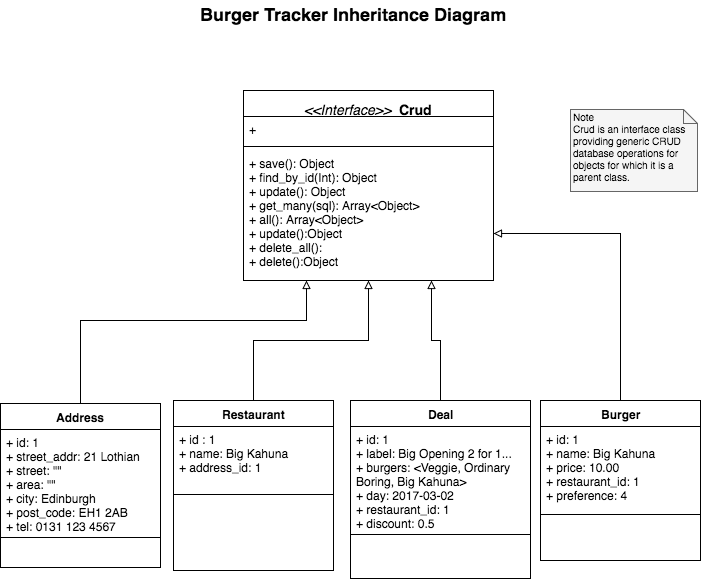

The diagram above was exported from draw.io. Its source (the exported page's mxGraphModel, read from the mxfile embedded in the PNG):
<mxGraphModel dx="790" dy="615" grid="1" gridSize="10" guides="1" tooltips="1" connect="1" arrows="1" fold="1" page="1" pageScale="1" pageWidth="826" pageHeight="1169" background="#ffffff" math="0" shadow="0">
  <root>
    <mxCell id="0" />
    <mxCell id="1" parent="0" />
    <mxCell id="52" style="edgeStyle=orthogonalEdgeStyle;rounded=0;html=1;exitX=0.5;exitY=0;entryX=1;entryY=0.75;jettySize=auto;orthogonalLoop=1;fontSize=10;endArrow=block;endFill=0;" parent="1" source="6" target="15" edge="1">
      <mxGeometry relative="1" as="geometry" />
    </mxCell>
    <mxCell id="6" value="Burger" style="swimlane;html=1;fontStyle=1;align=center;verticalAlign=top;childLayout=stackLayout;horizontal=1;startSize=26;horizontalStack=0;resizeParent=1;resizeLast=0;collapsible=1;marginBottom=0;swimlaneFillColor=#ffffff;" parent="1" vertex="1">
      <mxGeometry x="600" y="420" width="160" height="160" as="geometry">
        <mxRectangle x="420" y="54" width="70" height="26" as="alternateBounds" />
      </mxGeometry>
    </mxCell>
    <mxCell id="7" value="&lt;div&gt;+ id: 1&lt;/div&gt;+ name: Big Kahuna&lt;div&gt;+ price: 10.00&lt;/div&gt;&lt;div&gt;+ restaurant_id: 1&lt;/div&gt;&lt;div&gt;+ preference: 4&lt;/div&gt;" style="text;html=1;strokeColor=none;fillColor=none;align=left;verticalAlign=top;spacingLeft=4;spacingRight=4;whiteSpace=wrap;overflow=hidden;rotatable=0;points=[[0,0.5],[1,0.5]];portConstraint=eastwest;" parent="6" vertex="1">
      <mxGeometry y="26" width="160" height="84" as="geometry" />
    </mxCell>
    <mxCell id="8" value="" style="line;html=1;strokeWidth=1;fillColor=none;align=left;verticalAlign=middle;spacingTop=-1;spacingLeft=3;spacingRight=3;rotatable=0;labelPosition=right;points=[];portConstraint=eastwest;" parent="6" vertex="1">
      <mxGeometry y="110" width="160" height="8" as="geometry" />
    </mxCell>
    <mxCell id="50" style="edgeStyle=orthogonalEdgeStyle;rounded=0;html=1;exitX=0.5;exitY=0;entryX=0.5;entryY=1;jettySize=auto;orthogonalLoop=1;fontSize=10;endArrow=block;endFill=0;" parent="1" source="2" target="15" edge="1">
      <mxGeometry relative="1" as="geometry" />
    </mxCell>
    <mxCell id="2" value="Restaurant" style="swimlane;html=1;fontStyle=1;align=center;verticalAlign=top;childLayout=stackLayout;horizontal=1;startSize=26;horizontalStack=0;resizeParent=1;resizeLast=0;collapsible=1;marginBottom=0;swimlaneFillColor=#ffffff;" parent="1" vertex="1">
      <mxGeometry x="233" y="420" width="160" height="170" as="geometry" />
    </mxCell>
    <mxCell id="3" value="+ id : 1&lt;div&gt;+&amp;nbsp;&lt;span&gt;name: Big Kahuna&lt;/span&gt;&lt;div&gt;+ address_id: 1&lt;/div&gt;&lt;/div&gt;" style="text;html=1;strokeColor=none;fillColor=none;align=left;verticalAlign=top;spacingLeft=4;spacingRight=4;whiteSpace=wrap;overflow=hidden;rotatable=0;points=[[0,0.5],[1,0.5]];portConstraint=eastwest;" parent="2" vertex="1">
      <mxGeometry y="26" width="160" height="64" as="geometry" />
    </mxCell>
    <mxCell id="4" value="" style="line;html=1;strokeWidth=1;fillColor=none;align=left;verticalAlign=middle;spacingTop=-1;spacingLeft=3;spacingRight=3;rotatable=0;labelPosition=right;points=[];portConstraint=eastwest;" parent="2" vertex="1">
      <mxGeometry y="90" width="160" height="8" as="geometry" />
    </mxCell>
    <mxCell id="49" style="edgeStyle=orthogonalEdgeStyle;rounded=0;html=1;exitX=0.5;exitY=0;jettySize=auto;orthogonalLoop=1;fontSize=10;entryX=0.75;entryY=1;endArrow=block;endFill=0;" parent="1" source="11" target="15" edge="1">
      <mxGeometry relative="1" as="geometry">
        <mxPoint x="480" y="330" as="targetPoint" />
      </mxGeometry>
    </mxCell>
    <mxCell id="11" value="Deal" style="swimlane;html=1;fontStyle=1;align=center;verticalAlign=top;childLayout=stackLayout;horizontal=1;startSize=26;horizontalStack=0;resizeParent=1;resizeLast=0;collapsible=1;marginBottom=0;swimlaneFillColor=#ffffff;" parent="1" vertex="1">
      <mxGeometry x="410" y="420" width="180" height="178" as="geometry">
        <mxRectangle x="210" y="48" width="60" height="26" as="alternateBounds" />
      </mxGeometry>
    </mxCell>
    <mxCell id="12" value="+ id: 1&lt;div&gt;+ label: Big Opening 2 for 1...&lt;/div&gt;&lt;div&gt;+ burgers: &amp;lt;Veggie, Ordinary Boring, Big Kahuna&amp;gt;&lt;br&gt;&lt;div&gt;+ day: 2017-03-02&lt;/div&gt;&lt;/div&gt;&lt;div&gt;+ restaurant_id: 1&lt;/div&gt;&lt;div&gt;+ discount: 0.5&lt;/div&gt;" style="text;html=1;strokeColor=none;fillColor=none;align=left;verticalAlign=top;spacingLeft=4;spacingRight=4;whiteSpace=wrap;overflow=hidden;rotatable=0;points=[[0,0.5],[1,0.5]];portConstraint=eastwest;" parent="11" vertex="1">
      <mxGeometry y="26" width="180" height="104" as="geometry" />
    </mxCell>
    <mxCell id="13" value="" style="line;html=1;strokeWidth=1;fillColor=none;align=left;verticalAlign=middle;spacingTop=-1;spacingLeft=3;spacingRight=3;rotatable=0;labelPosition=right;points=[];portConstraint=eastwest;" parent="11" vertex="1">
      <mxGeometry y="130" width="180" height="8" as="geometry" />
    </mxCell>
    <mxCell id="15" value="&lt;div&gt;&lt;font style=&quot;font-size: 14px&quot;&gt;&lt;i style=&quot;font-weight: normal&quot;&gt;&amp;lt;&amp;lt;Interface&amp;gt;&amp;gt;&lt;/i&gt; &amp;nbsp;&lt;/font&gt;&lt;span style=&quot;font-size: 14px&quot;&gt;Crud&lt;/span&gt;&lt;/div&gt;" style="swimlane;html=1;fontStyle=1;align=center;verticalAlign=top;childLayout=stackLayout;horizontal=1;startSize=26;horizontalStack=0;resizeParent=1;resizeLast=0;collapsible=1;marginBottom=0;swimlaneFillColor=#ffffff;fontSize=18;" parent="1" vertex="1">
      <mxGeometry x="303" y="110" width="250" height="190" as="geometry">
        <mxRectangle x="303" y="110" width="70" height="30" as="alternateBounds" />
      </mxGeometry>
    </mxCell>
    <mxCell id="16" value="+" style="text;html=1;strokeColor=none;fillColor=none;align=left;verticalAlign=top;spacingLeft=4;spacingRight=4;whiteSpace=wrap;overflow=hidden;rotatable=0;points=[[0,0.5],[1,0.5]];portConstraint=eastwest;" parent="15" vertex="1">
      <mxGeometry y="26" width="250" height="26" as="geometry" />
    </mxCell>
    <mxCell id="17" value="" style="line;html=1;strokeWidth=1;fillColor=none;align=left;verticalAlign=middle;spacingTop=-1;spacingLeft=3;spacingRight=3;rotatable=0;labelPosition=right;points=[];portConstraint=eastwest;" parent="15" vertex="1">
      <mxGeometry y="52" width="250" height="8" as="geometry" />
    </mxCell>
    <mxCell id="18" value="+ save(): Object&lt;div&gt;+ find_by_id(Int): Object&lt;br&gt;&lt;div&gt;+ update(): Object&lt;/div&gt;&lt;div&gt;+ get_many(sql): Array&amp;lt;Object&amp;gt;&lt;/div&gt;&lt;div&gt;+ all(): Array&amp;lt;Object&amp;gt;&lt;/div&gt;&lt;div&gt;+ update():Object&lt;/div&gt;&lt;div&gt;+ delete_all():&lt;/div&gt;&lt;div&gt;+ delete():Object&lt;/div&gt;&lt;div&gt;&lt;br&gt;&lt;/div&gt;&lt;div&gt;&lt;br&gt;&lt;/div&gt;&lt;/div&gt;" style="text;html=1;strokeColor=none;fillColor=none;align=left;verticalAlign=top;spacingLeft=4;spacingRight=4;whiteSpace=wrap;overflow=hidden;rotatable=0;points=[[0,0.5],[1,0.5]];portConstraint=eastwest;" parent="15" vertex="1">
      <mxGeometry y="60" width="250" height="130" as="geometry" />
    </mxCell>
    <mxCell id="33" value="Burger Tracker Inheritance Diagram" style="text;html=1;align=center;fontStyle=1;verticalAlign=middle;spacingLeft=3;spacingRight=3;strokeColor=none;rotatable=0;points=[[0,0.5],[1,0.5]];portConstraint=eastwest;fontSize=18;" parent="1" vertex="1">
      <mxGeometry x="373" y="20" width="80" height="26" as="geometry" />
    </mxCell>
    <mxCell id="34" value="Note&lt;div&gt;Crud is an interface class providing generic CRUD database operations for objects for which it is a parent class.&lt;/div&gt;" style="shape=note;whiteSpace=wrap;html=1;size=14;verticalAlign=top;align=left;spacingTop=-6;fontSize=10;fillColor=#f5f5f5;strokeColor=#666666;" parent="1" vertex="1">
      <mxGeometry x="630" y="129" width="127" height="82" as="geometry" />
    </mxCell>
    <mxCell id="51" style="edgeStyle=orthogonalEdgeStyle;rounded=0;html=1;exitX=0.5;exitY=0;entryX=0.25;entryY=1;jettySize=auto;orthogonalLoop=1;fontSize=10;endArrow=block;endFill=0;" parent="1" source="35" target="15" edge="1">
      <mxGeometry relative="1" as="geometry">
        <Array as="points">
          <mxPoint x="140" y="340" />
          <mxPoint x="366" y="340" />
        </Array>
      </mxGeometry>
    </mxCell>
    <mxCell id="35" value="Address" style="swimlane;html=1;fontStyle=1;align=center;verticalAlign=top;childLayout=stackLayout;horizontal=1;startSize=26;horizontalStack=0;resizeParent=1;resizeLast=0;collapsible=1;marginBottom=0;swimlaneFillColor=#ffffff;" parent="1" vertex="1">
      <mxGeometry x="60" y="423" width="160" height="164" as="geometry" />
    </mxCell>
    <mxCell id="36" value="&lt;div&gt;+ id: 1&lt;/div&gt;+ street_addr: 21 Lothian&amp;nbsp;&lt;div&gt;+ street: &quot;&quot;&lt;/div&gt;&lt;div&gt;+ area: &quot;&quot;&lt;/div&gt;&lt;div&gt;+ city: Edinburgh&lt;/div&gt;&lt;div&gt;+ post_code: EH1 2AB&lt;/div&gt;&lt;div&gt;+ tel: 0131 123 4567&lt;/div&gt;" style="text;html=1;strokeColor=none;fillColor=none;align=left;verticalAlign=top;spacingLeft=4;spacingRight=4;whiteSpace=wrap;overflow=hidden;rotatable=0;points=[[0,0.5],[1,0.5]];portConstraint=eastwest;" parent="35" vertex="1">
      <mxGeometry y="26" width="160" height="104" as="geometry" />
    </mxCell>
    <mxCell id="37" value="" style="line;html=1;strokeWidth=1;fillColor=none;align=left;verticalAlign=middle;spacingTop=-1;spacingLeft=3;spacingRight=3;rotatable=0;labelPosition=right;points=[];portConstraint=eastwest;" parent="35" vertex="1">
      <mxGeometry y="130" width="160" height="8" as="geometry" />
    </mxCell>
  </root>
</mxGraphModel>